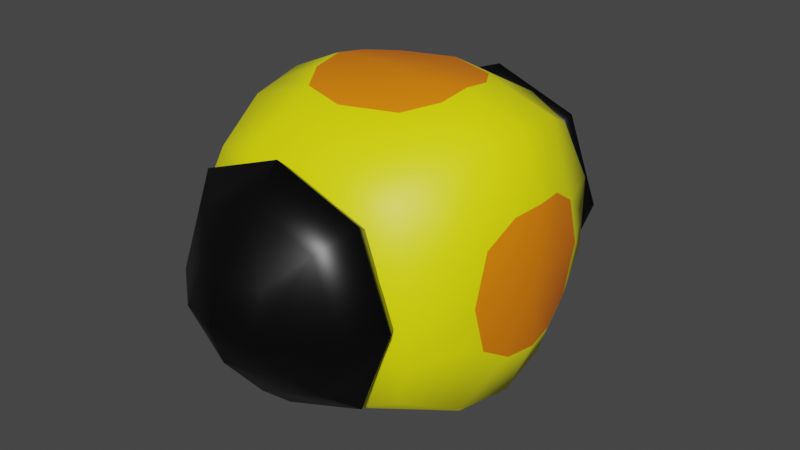 # Source: big_MegaMan_Health.blend  (saved by Blender 2.92.15; exported with 4.5.12 LTS)
import bpy
from mathutils import Matrix  # noqa: F401  (used for matrix-valued properties, if any)

bpy.ops.wm.read_factory_settings(use_empty=True)
scene = bpy.context.scene
scene.name = 'Scene'

# ---- collections
col_collection = bpy.data.collections.new('Collection'); scene.collection.children.link(col_collection)

# ---- materials (node trees are filled in below, after node groups)
mat_yellowglow = bpy.data.materials.new('yellowGlow')
mat_yellowglow.use_transparent_shadow = False
mat_orangecore = bpy.data.materials.new('orangeCore')
mat_orangecore.use_transparent_shadow = False
mat_metal = bpy.data.materials.new('metal')
mat_metal.alpha_threshold = 0.0
mat_metal.use_transparent_shadow = False
mat_metal.line_color = (0.0, 0.0, 0.0, 1.0)

# ---- material node trees
mat_yellowglow.use_nodes = True; mat_yellowglow.node_tree.nodes.clear()
_N = mat_yellowglow.node_tree.nodes; _L = mat_yellowglow.node_tree.links
n0 = _N.new('ShaderNodeBsdfPrincipled'); n0.name = 'Principled BSDF'; n0.location = (10, 300)
n0.distribution = 'GGX'
n0.subsurface_method = 'BURLEY'
n0.inputs[0].default_value = (1.0, 1.0, 0.0, 1.0)
n0.inputs[3].default_value = 1.45
n0.inputs[27].default_value = (0.0, 0.0, 0.0, 1.0)
n0.inputs[28].default_value = 1.0
n1 = _N.new('ShaderNodeOutputMaterial'); n1.name = 'Material Output'; n1.location = (300, 300)
_L.new(n0.outputs[0], n1.inputs[0])
n1.is_active_output = True
mat_orangecore.use_nodes = True; mat_orangecore.node_tree.nodes.clear()
_N = mat_orangecore.node_tree.nodes; _L = mat_orangecore.node_tree.links
n0 = _N.new('ShaderNodeBsdfPrincipled'); n0.name = 'Principled BSDF'; n0.location = (10, 300)
n0.distribution = 'GGX'
n0.subsurface_method = 'BURLEY'
n0.inputs[0].default_value = (1.0, 0.2299, 0.0, 1.0)
n0.inputs[3].default_value = 1.45
n0.inputs[27].default_value = (0.0, 0.0, 0.0, 1.0)
n0.inputs[28].default_value = 1.0
n1 = _N.new('ShaderNodeOutputMaterial'); n1.name = 'Material Output'; n1.location = (300, 300)
_L.new(n0.outputs[0], n1.inputs[0])
n1.is_active_output = True
mat_metal.use_nodes = True; mat_metal.node_tree.nodes.clear()
_N = mat_metal.node_tree.nodes; _L = mat_metal.node_tree.links
n0 = _N.new('ShaderNodeOutputMaterial'); n0.name = 'Material Output'; n0.location = (300, 300)
n1 = _N.new('ShaderNodeBsdfPrincipled'); n1.name = 'Principled BSDF'; n1.location = (10, 300)
n1.distribution = 'GGX'
n1.subsurface_method = 'BURLEY'
n1.inputs[0].default_value = (0.0, 0.0, 0.0, 1.0)
n1.inputs[2].default_value = 0.4
n1.inputs[3].default_value = 1.45
n1.inputs[27].default_value = (0.0, 0.0, 0.0, 1.0)
n1.inputs[28].default_value = 1.0
_L.new(n1.outputs[0], n0.inputs[0])
n0.is_active_output = True

# ---- world
world_world = bpy.data.worlds.new('World'); scene.world = world_world
world_world.use_nodes = True; world_world.node_tree.nodes.clear()
_N = world_world.node_tree.nodes; _L = world_world.node_tree.links
n0 = _N.new('ShaderNodeOutputWorld'); n0.name = 'World Output'; n0.location = (300, 300)
n1 = _N.new('ShaderNodeBackground'); n1.name = 'Background'; n1.location = (10, 300)
n1.inputs[0].default_value = (0.05088, 0.05088, 0.05088, 1.0)
_L.new(n1.outputs[0], n0.inputs[0])
n0.is_active_output = True
world_world.color = (0.05088, 0.05088, 0.05088)
world_world.use_sun_shadow = False
world_world.sun_shadow_jitter_overblur = 0.0

# ---- meshes
me_cube_002 = bpy.data.meshes.new('Cube.002')
me_cube_002.from_pydata([(-1.068, -3.092e-08, -1.067), (-1.068, -3.092e-08, 1.068), (-0.8656, -0.9882, -0.7487), (-0.8656, -0.9882, 0.7569), (1.067, -3.092e-08, -1.067), (1.067, -3.092e-08, 1.068), (0.8135, -1.01, -0.7487), (0.8135, -1.01, 0.7569), (0.4251, -1.12, -0.9095), (-0.4251, -1.12, -0.9095), (-0.4251, -1.12, 0.8892), (0.4251, -1.12, 0.8892), (-0.6073, -3.092e-08, -1.275), (0.6073, -3.092e-08, -1.275), (0.6073, -3.092e-08, 1.276), (-0.6073, -3.092e-08, 1.276), (-0.9741, -0.5183, -1.009), (-0.9741, -0.5183, 1.003), (1.002, -0.5183, -1.009), (1.002, -0.5183, 1.003), (0.4251, -0.5211, 1.198), (-0.4251, -0.5211, 1.198), (-0.4251, -0.5211, -1.206), (0.4251, -0.5211, -1.206), (-1.275, -3.092e-08, -0.5826), (-1.275, -3.092e-08, 0.5836), (-1.033, -1.082, 0.3046), (-1.033, -1.082, -0.2949), (0.9728, -1.108, 0.3046), (0.9728, -1.108, -0.2949), (1.275, -3.092e-08, 0.5836), (1.275, -3.092e-08, -0.5826), (-0.4251, -1.307, 0.3046), (-0.4251, -1.307, -0.2949), (0.4251, -1.307, 0.3046), (0.4251, -1.307, -0.2949), (1.197, -0.5211, 0.3968), (1.197, -0.5211, -0.4044), (-1.163, -0.5211, 0.3968), (-1.163, -0.5211, -0.4044), (-1.021, -0.2591, -1.038), (1.034, -0.2591, 1.035), (0.5893, -0.2605, 1.237), (-0.5894, -0.2605, 1.237), (-0.5894, -0.2605, -1.24), (0.5893, -0.2605, -1.24), (-1.021, -0.2591, 1.035), (1.034, -0.2591, -1.038), (-1.219, -0.2605, -0.5663), (-1.219, -0.2605, 0.563), (1.236, -0.2605, -0.5663), (1.236, -0.2605, 0.563), (-2.297e-05, -1.12, -0.9095), (-2.297e-05, -1.12, 0.8892), (-2.297e-05, -3.092e-08, -1.275), (-2.297e-05, -3.092e-08, 1.276), (-2.297e-05, -0.6708, -1.206), (-2.297e-05, -0.6708, 1.198), (-2.297e-05, -1.307, -0.2949), (-2.297e-05, -1.307, 0.3046), (-2.297e-05, -0.2605, -1.24), (-2.297e-05, -0.2605, 1.237), (-1.275, -3.092e-08, 0.000506), (-1.033, -1.082, 0.004827), (0.9728, -1.108, 0.004827), (1.275, -3.092e-08, 0.000506), (-0.4251, -1.307, 0.004827), (0.4251, -1.307, 0.004827), (1.197, -0.6408, -0.003815), (-1.163, -0.6408, -0.003815), (1.236, -0.2605, -0.001654), (-1.219, -0.2605, -0.001654), (-2.297e-05, -1.307, 0.004827), (-0.7133, -1.271, -0.7063), (-0.7133, -1.271, 0.7203), (-0.2867, -1.759, -0.2749), (-0.2867, -1.759, 0.2986), (0.7133, -1.271, -0.7063), (0.7133, -1.271, 0.7203), (0.2867, -1.759, -0.2749), (0.2867, -1.759, 0.2986), (-0.4806, -1.313, -0.5248), (-0.4806, -1.313, 0.4364), (0.4806, -1.313, -0.5248), (0.4806, -1.313, 0.4364), (-0.5415, -1.522, -0.531), (-0.9808, -1.271, 0.007002), (-0.5415, -1.522, 0.5519), (-0.3277, -1.868, 0.01185), (-2.328e-09, -1.868, -0.3158), (5.122e-09, -1.868, 0.3395), (0.3277, -1.868, 0.01185), (0.5415, -1.522, -0.531), (0.5415, -1.522, 0.5519), (0.9808, -1.271, 0.007002), (1.456e-09, -1.271, -0.9738), (1.456e-09, -1.271, 0.9878), (-0.5691, -1.357, -0.04899), (0.5691, -1.357, -0.04899), (1.456e-09, -1.357, -0.6181), (-5.149e-09, -1.357, 0.5201), (-0.6653, -1.156, 0.644), (0.6653, -1.156, 0.644), (0.6653, -1.156, -0.6866), (-0.6653, -1.156, -0.6866), (-0.7393, -1.535, 0.01043), (-2.328e-09, -1.971, 0.01185), (0.7393, -1.535, 0.01043), (9.862e-09, -1.161, 0.8901), (0.0, -1.535, -0.7288), (0.0, -1.535, 0.7497), (2.067e-08, -1.449, -0.05908), (0.9119, -1.161, -0.02177), (-0.9119, -1.161, -0.02177), (-6.951e-09, -1.161, -0.9336)], [], [(38, 26, 3, 17), (34, 28, 7, 11), (51, 30, 5, 41), (45, 13, 4, 47), (43, 15, 1, 46), (41, 5, 14, 42), (61, 55, 15, 43), (40, 0, 12, 44), (60, 54, 13, 45), (26, 32, 10, 3), (59, 34, 11, 53), (52, 56, 23, 8), (2, 16, 22, 9), (53, 57, 21, 10), (7, 19, 20, 11), (10, 21, 17, 3), (8, 23, 18, 6), (28, 36, 19, 7), (49, 38, 17, 46), (40, 16, 39, 48), (71, 69, 38, 49), (6, 18, 37, 29), (64, 68, 36, 28), (52, 8, 35, 58), (72, 67, 34, 59), (2, 9, 33, 27), (63, 66, 32, 26), (47, 4, 31, 50), (70, 65, 30, 51), (8, 6, 29, 35), (67, 64, 28, 34), (16, 2, 27, 39), (69, 63, 26, 38), (68, 70, 51, 36), (18, 47, 50, 37), (62, 71, 49, 25), (0, 40, 48, 24), (25, 49, 46, 1), (56, 60, 45, 23), (16, 40, 44, 22), (57, 61, 43, 21), (19, 41, 42, 20), (21, 43, 46, 17), (23, 45, 47, 18), (36, 51, 41, 19), (20, 42, 61, 57), (22, 44, 60, 56), (66, 72, 59, 32), (9, 52, 58, 33), (11, 20, 57, 53), (9, 22, 56, 52), (32, 59, 53, 10), (44, 12, 54, 60), (42, 14, 55, 61), (33, 58, 72, 66), (24, 48, 71, 62), (37, 50, 70, 68), (39, 27, 63, 69), (35, 29, 64, 67), (50, 31, 65, 70), (27, 33, 66, 63), (58, 35, 67, 72), (29, 37, 68, 64), (48, 39, 69, 71), (73, 85, 105, 86), (86, 105, 87, 74), (105, 88, 76, 87), (85, 75, 88, 105), (75, 89, 106, 88), (88, 106, 90, 76), (106, 91, 80, 90), (89, 79, 91, 106), (79, 92, 107, 91), (91, 107, 93, 80), (107, 94, 78, 93), (92, 77, 94, 107), (78, 102, 108, 96), (96, 108, 101, 74), (108, 100, 82, 101), (102, 84, 100, 108), (75, 85, 109, 89), (89, 109, 92, 79), (109, 95, 77, 92), (85, 73, 95, 109), (80, 93, 110, 90), (90, 110, 87, 76), (110, 96, 74, 87), (93, 78, 96, 110), (83, 99, 111, 98), (98, 111, 100, 84), (111, 97, 82, 100), (99, 81, 97, 111), (77, 103, 112, 94), (94, 112, 102, 78), (112, 98, 84, 102), (103, 83, 98, 112), (74, 101, 113, 86), (86, 113, 104, 73), (113, 97, 81, 104), (101, 82, 97, 113), (73, 104, 114, 95), (95, 114, 103, 77), (114, 99, 83, 103), (104, 81, 99, 114)])
me_cube_002.polygons.foreach_set('use_smooth', [True] * 104)
me_cube_002.polygons.foreach_set('material_index', [0, 0, 0, 0, 0, 0, 1, 0, 1, 0, 0, 0, 0, 0, 0, 0, 0, 0, 0, 0, 1, 0, 0, 0, 0, 0, 0, 0, 1, 0, 0, 0, 0, 1, 0, 1, 0, 0, 1, 0, 1, 0, 0, 0, 0, 1, 1, 0, 0, 0, 0, 0, 1, 1, 0, 1, 1, 0, 0, 1, 0, 0, 0, 1, 2, 2, 2, 2, 2, 2, 2, 2, 2, 2, 2, 2, 2, 2, 2, 2, 2, 2, 2, 2, 2, 2, 2, 2, 2, 2, 2, 2, 2, 2, 2, 2, 2, 2, 2, 2, 2, 2, 2, 2])
_uv = me_cube_002.uv_layers.new(name='UVMap')
_uv.uv.foreach_set('vector', [0.5417, 0.09589, 0.5417, 0.25, 0.625, 0.25, 0.625, 0.09589, 0.5417, 0.4167, 0.5417, 0.5, 0.625, 0.5, 0.625, 0.4167, 0.5417, 0.7021, 0.5417, 0.75, 0.625, 0.75, 0.625, 0.7021, 0.2917, 0.7021, 0.2917, 0.75, 0.375, 0.75, 0.375, 0.7021, 0.7917, 0.7021, 0.7917, 0.75, 0.875, 0.75, 0.875, 0.7021, 0.625, 0.7021, 0.625, 0.75, 0.7083, 0.75, 0.7083, 0.7021, 0.75, 0.7021, 0.75, 0.75, 0.7917, 0.75, 0.7917, 0.7021, 0.125, 0.7021, 0.125, 0.75, 0.2083, 0.75, 0.2083, 0.7021, 0.25, 0.7021, 0.25, 0.75, 0.2917, 0.75, 0.2917, 0.7021, 0.5417, 0.25, 0.5417, 0.3333, 0.625, 0.3333, 0.625, 0.25, 0.5417, 0.375, 0.5417, 0.4167, 0.625, 0.4167, 0.625, 0.375, 0.25, 0.5, 0.25, 0.6541, 0.2917, 0.6541, 0.2917, 0.5, 0.125, 0.5, 0.125, 0.6541, 0.2083, 0.6541, 0.2083, 0.5, 0.75, 0.5, 0.75, 0.6541, 0.7917, 0.6541, 0.7917, 0.5, 0.625, 0.5, 0.625, 0.6541, 0.7083, 0.6541, 0.7083, 0.5, 0.7917, 0.5, 0.7917, 0.6541, 0.875, 0.6541, 0.875, 0.5, 0.2917, 0.5, 0.2917, 0.6541, 0.375, 0.6541, 0.375, 0.5, 0.5417, 0.5, 0.5417, 0.6541, 0.625, 0.6541, 0.625, 0.5, 0.5417, 0.04795, 0.5417, 0.09589, 0.625, 0.09589, 0.625, 0.04795, 0.375, 0.04795, 0.375, 0.09589, 0.4583, 0.09589, 0.4583, 0.04795, 0.5, 0.04795, 0.5, 0.09589, 0.5417, 0.09589, 0.5417, 0.04795, 0.375, 0.5, 0.375, 0.6541, 0.4583, 0.6541, 0.4583, 0.5, 0.5, 0.5, 0.5, 0.6541, 0.5417, 0.6541, 0.5417, 0.5, 0.375, 0.375, 0.375, 0.4167, 0.4583, 0.4167, 0.4583, 0.375, 0.5, 0.375, 0.5, 0.4167, 0.5417, 0.4167, 0.5417, 0.375, 0.375, 0.25, 0.375, 0.3333, 0.4583, 0.3333, 0.4583, 0.25, 0.5, 0.25, 0.5, 0.3333, 0.5417, 0.3333, 0.5417, 0.25, 0.375, 0.7021, 0.375, 0.75, 0.4583, 0.75, 0.4583, 0.7021, 0.5, 0.7021, 0.5, 0.75, 0.5417, 0.75, 0.5417, 0.7021, 0.375, 0.4167, 0.375, 0.5, 0.4583, 0.5, 0.4583, 0.4167, 0.5, 0.4167, 0.5, 0.5, 0.5417, 0.5, 0.5417, 0.4167, 0.375, 0.09589, 0.375, 0.25, 0.4583, 0.25, 0.4583, 0.09589, 0.5, 0.09589, 0.5, 0.25, 0.5417, 0.25, 0.5417, 0.09589, 0.5, 0.6541, 0.5, 0.7021, 0.5417, 0.7021, 0.5417, 0.6541, 0.375, 0.6541, 0.375, 0.7021, 0.4583, 0.7021, 0.4583, 0.6541, 0.5, 0.0, 0.5, 0.04795, 0.5417, 0.04795, 0.5417, 0.0, 0.375, 0.0, 0.375, 0.04795, 0.4583, 0.04795, 0.4583, 0.0, 0.5417, 0.0, 0.5417, 0.04795, 0.625, 0.04795, 0.625, 0.0, 0.25, 0.6541, 0.25, 0.7021, 0.2917, 0.7021, 0.2917, 0.6541, 0.125, 0.6541, 0.125, 0.7021, 0.2083, 0.7021, 0.2083, 0.6541, 0.75, 0.6541, 0.75, 0.7021, 0.7917, 0.7021, 0.7917, 0.6541, 0.625, 0.6541, 0.625, 0.7021, 0.7083, 0.7021, 0.7083, 0.6541, 0.7917, 0.6541, 0.7917, 0.7021, 0.875, 0.7021, 0.875, 0.6541, 0.2917, 0.6541, 0.2917, 0.7021, 0.375, 0.7021, 0.375, 0.6541, 0.5417, 0.6541, 0.5417, 0.7021, 0.625, 0.7021, 0.625, 0.6541, 0.7083, 0.6541, 0.7083, 0.7021, 0.75, 0.7021, 0.75, 0.6541, 0.2083, 0.6541, 0.2083, 0.7021, 0.25, 0.7021, 0.25, 0.6541, 0.5, 0.3333, 0.5, 0.375, 0.5417, 0.375, 0.5417, 0.3333, 0.375, 0.3333, 0.375, 0.375, 0.4583, 0.375, 0.4583, 0.3333, 0.7083, 0.5, 0.7083, 0.6541, 0.75, 0.6541, 0.75, 0.5, 0.2083, 0.5, 0.2083, 0.6541, 0.25, 0.6541, 0.25, 0.5, 0.5417, 0.3333, 0.5417, 0.375, 0.625, 0.375, 0.625, 0.3333, 0.2083, 0.7021, 0.2083, 0.75, 0.25, 0.75, 0.25, 0.7021, 0.7083, 0.7021, 0.7083, 0.75, 0.75, 0.75, 0.75, 0.7021, 0.4583, 0.3333, 0.4583, 0.375, 0.5, 0.375, 0.5, 0.3333, 0.4583, 0.0, 0.4583, 0.04795, 0.5, 0.04795, 0.5, 0.0, 0.4583, 0.6541, 0.4583, 0.7021, 0.5, 0.7021, 0.5, 0.6541, 0.4583, 0.09589, 0.4583, 0.25, 0.5, 0.25, 0.5, 0.09589, 0.4583, 0.4167, 0.4583, 0.5, 0.5, 0.5, 0.5, 0.4167, 0.4583, 0.7021, 0.4583, 0.75, 0.5, 0.75, 0.5, 0.7021, 0.4583, 0.25, 0.4583, 0.3333, 0.5, 0.3333, 0.5, 0.25, 0.4583, 0.375, 0.4583, 0.4167, 0.5, 0.4167, 0.5, 0.375, 0.4583, 0.5, 0.4583, 0.6541, 0.5, 0.6541, 0.5, 0.5, 0.4583, 0.04795, 0.4583, 0.09589, 0.5, 0.09589, 0.5, 0.04795, 0.375, 0.04167, 0.375, 0.1302, 0.5, 0.1302, 0.5, 0.04167, 0.5, 0.04167, 0.5, 0.1302, 0.625, 0.1302, 0.625, 0.04167, 0.5, 0.1302, 0.5, 0.25, 0.625, 0.25, 0.625, 0.1302, 0.375, 0.1302, 0.375, 0.25, 0.5, 0.25, 0.5, 0.1302, 0.375, 0.25, 0.3698, 0.3698, 0.5, 0.3733, 0.5, 0.25, 0.5, 0.25, 0.5, 0.3733, 0.6302, 0.3698, 0.625, 0.25, 0.5, 0.3733, 0.5, 0.4931, 0.6667, 0.4583, 0.6302, 0.3698, 0.3698, 0.3698, 0.3333, 0.4583, 0.5, 0.4931, 0.5, 0.3733, 0.3333, 0.4583, 0.3715, 0.6163, 0.5, 0.6181, 0.5, 0.4931, 0.5, 0.4931, 0.5, 0.6181, 0.6285, 0.6163, 0.6667, 0.4583, 0.5, 0.6181, 0.5, 0.7083, 0.625, 0.7083, 0.6285, 0.6163, 0.3715, 0.6163, 0.375, 0.7083, 0.5, 0.7083, 0.5, 0.6181, 0.625, 0.7083, 0.6285, 0.7491, 0.7509, 0.7457, 0.75, 0.7083, 0.75, 0.7083, 0.7509, 0.7457, 0.875, 0.7448, 0.875, 0.7083, 0.7509, 0.7457, 0.7552, 0.7552, 0.875, 0.75, 0.875, 0.7448, 0.6285, 0.7491, 0.6667, 0.7917, 0.7552, 0.7552, 0.7509, 0.7457, 0.125, 0.5, 0.125, 0.6198, 0.2491, 0.6189, 0.2448, 0.4948, 0.2448, 0.4948, 0.2491, 0.6189, 0.3715, 0.6163, 0.3333, 0.4583, 0.2491, 0.6189, 0.25, 0.7083, 0.375, 0.7083, 0.3715, 0.6163, 0.125, 0.6198, 0.125, 0.7083, 0.25, 0.7083, 0.2491, 0.6189, 0.6667, 0.4583, 0.6285, 0.6163, 0.7509, 0.6189, 0.7552, 0.4948, 0.7552, 0.4948, 0.7509, 0.6189, 0.875, 0.6198, 0.875, 0.5, 0.7509, 0.6189, 0.75, 0.7083, 0.875, 0.7083, 0.875, 0.6198, 0.6285, 0.6163, 0.625, 0.7083, 0.75, 0.7083, 0.7509, 0.6189, 0.3333, 0.7917, 0.3698, 0.8802, 0.5, 0.8802, 0.5, 0.7917, 0.5, 0.7917, 0.5, 0.8802, 0.6302, 0.8802, 0.6667, 0.7917, 0.5, 0.8802, 0.5, 1.0, 0.625, 1.0, 0.6302, 0.8802, 0.3698, 0.8802, 0.375, 1.0, 0.5, 1.0, 0.5, 0.8802, 0.375, 0.7083, 0.3715, 0.7491, 0.5, 0.75, 0.5, 0.7083, 0.5, 0.7083, 0.5, 0.75, 0.6285, 0.7491, 0.625, 0.7083, 0.5, 0.75, 0.5, 0.7917, 0.6667, 0.7917, 0.6285, 0.7491, 0.3715, 0.7491, 0.3333, 0.7917, 0.5, 0.7917, 0.5, 0.75, 0.625, 0.04167, 0.625, 0.005208, 0.5, 0.005208, 0.5, 0.04167, 0.5, 0.04167, 0.5, 0.005208, 0.375, 0.005208, 0.375, 0.04167, 0.5, 0.005208, 0.5, 0.0, 0.375, 0.0, 0.375, 0.005208, 0.625, 0.005208, 0.625, 0.0, 0.5, 0.0, 0.5, 0.005208, 0.125, 0.7083, 0.125, 0.7448, 0.2491, 0.7457, 0.25, 0.7083, 0.25, 0.7083, 0.2491, 0.7457, 0.3715, 0.7491, 0.375, 0.7083, 0.2491, 0.7457, 0.2448, 0.7552, 0.3333, 0.7917, 0.3715, 0.7491, 0.125, 0.7448, 0.125, 0.75, 0.2448, 0.7552, 0.2491, 0.7457])
me_cube_002.materials.append(mat_yellowglow)
me_cube_002.materials.append(mat_orangecore)
me_cube_002.materials.append(mat_metal)
me_cube_002.use_remesh_fix_poles = True
me_cube_002.use_remesh_preserve_attributes = False
me_cube_002.use_mirror_vertex_groups = False
me_cube_002.update()

# ---- objects
ob_cube_001 = bpy.data.objects.new('Cube.001', me_cube_002)

# ---- transforms, parenting, visibility, modifiers, constraints
ob_cube_001.location = (0.0, 0.0, 0.0)
ob_cube_001.lineart.crease_threshold = 0.0
_m = ob_cube_001.modifiers.new('Mirror', 'MIRROR')
_m.use_axis = (False, True, False)
_m.use_clip = True

# ---- collection membership
col_collection.objects.link(ob_cube_001)

# ---- scene / render settings (as saved in the file)
scene.frame_start = 1; scene.frame_end = 250; scene.frame_set(1)
scene.render.engine = 'BLENDER_EEVEE_NEXT'
scene.cycles.use_denoising = False
scene.cycles.samples = 128
scene.cycles.sampling_pattern = 'TABULATED_SOBOL'
scene.cycles.use_adaptive_sampling = False
scene.cycles.use_light_tree = False
scene.view_settings.view_transform = 'Filmic'
bpy.context.view_layer.update()

# ---- added for rendering (the .blend has no active camera and no usable light): camera, sun
cam_auto = bpy.data.cameras.new('AutoCamera')
cam_auto.lens = 50.0
cam_auto.sensor_width = 36.0
cam_auto.clip_end = 1000.0
ob_auto_camera = bpy.data.objects.new('AutoCamera', cam_auto)
scene.collection.objects.link(ob_auto_camera)
ob_auto_camera.location = (4.94331, -5.932, 3.95517)
ob_auto_camera.rotation_euler = (1.09748, -7.21219e-08, 0.694738)
scene.camera = ob_auto_camera
light_auto_sun = bpy.data.lights.new('AutoSun', 'SUN')
light_auto_sun.energy = 3.0
light_auto_sun.angle = 0.0523599
ob_auto_sun = bpy.data.objects.new('AutoSun', light_auto_sun)
scene.collection.objects.link(ob_auto_sun)
ob_auto_sun.rotation_euler = (0.872665, 0.174533, 0.523599)
bpy.context.view_layer.update()
